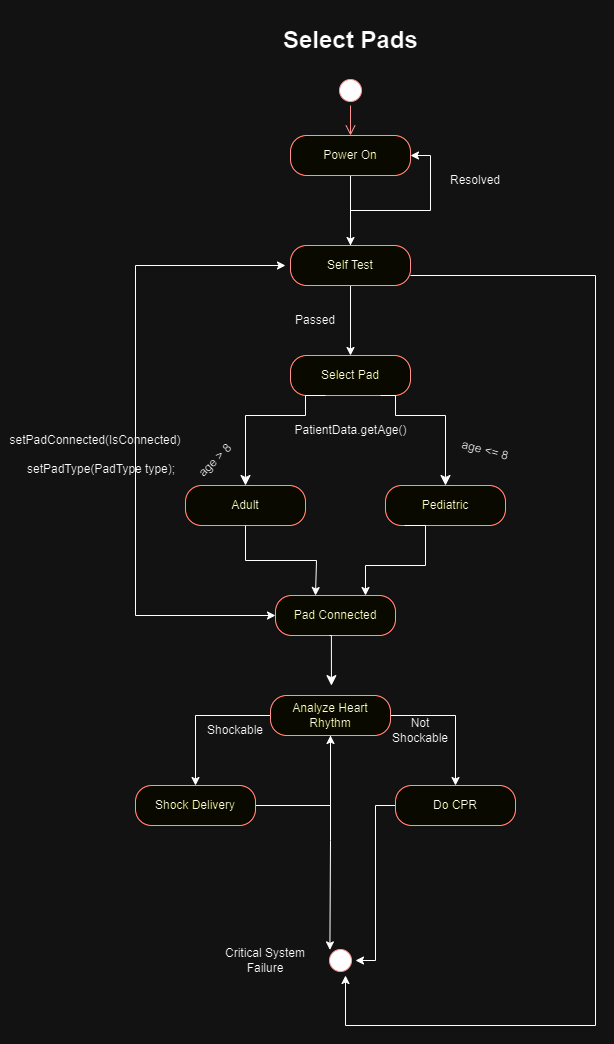

The diagram above was exported from draw.io. Its source (the exported page's mxGraphModel, read from the mxfile embedded in the PNG):
<mxGraphModel dx="1290" dy="585" grid="1" gridSize="10" guides="1" tooltips="1" connect="1" arrows="1" fold="1" page="1" pageScale="1" pageWidth="850" pageHeight="1100" math="0" shadow="0">
  <root>
    <mxCell id="0" />
    <mxCell id="1" parent="0" />
    <mxCell id="aBogVO9LvBo_belWc-0B-1" value="" style="ellipse;html=1;shape=startState;fillColor=#000000;strokeColor=#ff0000;" parent="1" vertex="1">
      <mxGeometry x="450" y="75" width="30" height="30" as="geometry" />
    </mxCell>
    <mxCell id="aBogVO9LvBo_belWc-0B-2" value="" style="edgeStyle=orthogonalEdgeStyle;html=1;verticalAlign=bottom;endArrow=open;endSize=8;strokeColor=#ff0000;rounded=0;entryX=0.5;entryY=0;entryDx=0;entryDy=0;" parent="1" source="aBogVO9LvBo_belWc-0B-1" target="aBogVO9LvBo_belWc-0B-4" edge="1">
      <mxGeometry relative="1" as="geometry">
        <mxPoint x="465" y="155" as="targetPoint" />
      </mxGeometry>
    </mxCell>
    <mxCell id="aBogVO9LvBo_belWc-0B-3" style="edgeStyle=orthogonalEdgeStyle;rounded=0;orthogonalLoop=1;jettySize=auto;html=1;exitX=0.5;exitY=1;exitDx=0;exitDy=0;" parent="1" source="aBogVO9LvBo_belWc-0B-4" target="aBogVO9LvBo_belWc-0B-7" edge="1">
      <mxGeometry relative="1" as="geometry" />
    </mxCell>
    <mxCell id="aBogVO9LvBo_belWc-0B-4" value="Power On" style="rounded=1;whiteSpace=wrap;html=1;arcSize=40;fontColor=#000000;fillColor=#ffffc0;strokeColor=#ff0000;" parent="1" vertex="1">
      <mxGeometry x="405" y="135" width="120" height="40" as="geometry" />
    </mxCell>
    <mxCell id="aBogVO9LvBo_belWc-0B-5" style="edgeStyle=orthogonalEdgeStyle;rounded=0;orthogonalLoop=1;jettySize=auto;html=1;entryX=1;entryY=0.5;entryDx=0;entryDy=0;" parent="1" source="aBogVO9LvBo_belWc-0B-7" target="aBogVO9LvBo_belWc-0B-4" edge="1">
      <mxGeometry relative="1" as="geometry" />
    </mxCell>
    <mxCell id="aBogVO9LvBo_belWc-0B-6" style="edgeStyle=orthogonalEdgeStyle;rounded=0;orthogonalLoop=1;jettySize=auto;html=1;exitX=0.5;exitY=1;exitDx=0;exitDy=0;entryX=0.5;entryY=0;entryDx=0;entryDy=0;" parent="1" source="aBogVO9LvBo_belWc-0B-7" target="aBogVO9LvBo_belWc-0B-9" edge="1">
      <mxGeometry relative="1" as="geometry" />
    </mxCell>
    <mxCell id="aBogVO9LvBo_belWc-0B-43" style="edgeStyle=orthogonalEdgeStyle;rounded=0;orthogonalLoop=1;jettySize=auto;html=1;" parent="1" edge="1">
      <mxGeometry relative="1" as="geometry">
        <mxPoint x="460" y="975" as="targetPoint" />
        <mxPoint x="525" y="275" as="sourcePoint" />
        <Array as="points">
          <mxPoint x="710" y="275" />
          <mxPoint x="710" y="1025" />
          <mxPoint x="460" y="1025" />
        </Array>
      </mxGeometry>
    </mxCell>
    <mxCell id="aBogVO9LvBo_belWc-0B-7" value="Self Test" style="rounded=1;whiteSpace=wrap;html=1;arcSize=40;fontColor=#000000;fillColor=#ffffc0;strokeColor=#ff0000;" parent="1" vertex="1">
      <mxGeometry x="405" y="245" width="120" height="40" as="geometry" />
    </mxCell>
    <mxCell id="aBogVO9LvBo_belWc-0B-8" value="Passed" style="text;html=1;strokeColor=none;fillColor=none;align=center;verticalAlign=middle;whiteSpace=wrap;rounded=0;" parent="1" vertex="1">
      <mxGeometry x="400" y="305" width="60" height="30" as="geometry" />
    </mxCell>
    <mxCell id="aBogVO9LvBo_belWc-0B-9" value="Select Pad" style="rounded=1;whiteSpace=wrap;html=1;arcSize=40;fontColor=#000000;fillColor=#ffffc0;strokeColor=#ff0000;" parent="1" vertex="1">
      <mxGeometry x="405" y="355" width="120" height="40" as="geometry" />
    </mxCell>
    <mxCell id="aBogVO9LvBo_belWc-0B-10" value="Resolved" style="text;html=1;strokeColor=none;fillColor=none;align=center;verticalAlign=middle;whiteSpace=wrap;rounded=0;" parent="1" vertex="1">
      <mxGeometry x="560" y="165" width="60" height="30" as="geometry" />
    </mxCell>
    <mxCell id="aBogVO9LvBo_belWc-0B-11" value="" style="edgeStyle=segmentEdgeStyle;endArrow=classic;html=1;curved=0;rounded=0;endSize=8;startSize=8;" parent="1" edge="1">
      <mxGeometry width="50" height="50" relative="1" as="geometry">
        <mxPoint x="440" y="395" as="sourcePoint" />
        <mxPoint x="360" y="485" as="targetPoint" />
        <Array as="points">
          <mxPoint x="420" y="395" />
          <mxPoint x="420" y="415" />
          <mxPoint x="360" y="415" />
        </Array>
      </mxGeometry>
    </mxCell>
    <mxCell id="aBogVO9LvBo_belWc-0B-12" value="" style="edgeStyle=segmentEdgeStyle;endArrow=classic;html=1;curved=0;rounded=0;endSize=8;startSize=8;exitX=0.75;exitY=1;exitDx=0;exitDy=0;" parent="1" source="aBogVO9LvBo_belWc-0B-9" edge="1">
      <mxGeometry width="50" height="50" relative="1" as="geometry">
        <mxPoint x="545" y="425" as="sourcePoint" />
        <mxPoint x="560" y="485" as="targetPoint" />
        <Array as="points">
          <mxPoint x="510" y="395" />
          <mxPoint x="510" y="415" />
          <mxPoint x="560" y="415" />
        </Array>
      </mxGeometry>
    </mxCell>
    <mxCell id="aBogVO9LvBo_belWc-0B-13" value="Adult" style="rounded=1;whiteSpace=wrap;html=1;arcSize=40;fontColor=#000000;fillColor=#ffffc0;strokeColor=#ff0000;" parent="1" vertex="1">
      <mxGeometry x="300" y="485" width="120" height="40" as="geometry" />
    </mxCell>
    <mxCell id="aBogVO9LvBo_belWc-0B-14" value="Pediatric" style="rounded=1;whiteSpace=wrap;html=1;arcSize=40;fontColor=#000000;fillColor=#ffffc0;strokeColor=#ff0000;" parent="1" vertex="1">
      <mxGeometry x="500" y="485" width="120" height="40" as="geometry" />
    </mxCell>
    <mxCell id="aBogVO9LvBo_belWc-0B-15" value="" style="endArrow=classic;html=1;rounded=0;edgeStyle=orthogonalEdgeStyle;exitX=0.5;exitY=1;exitDx=0;exitDy=0;" parent="1" source="aBogVO9LvBo_belWc-0B-13" edge="1">
      <mxGeometry width="50" height="50" relative="1" as="geometry">
        <mxPoint x="350" y="655" as="sourcePoint" />
        <mxPoint x="430" y="595" as="targetPoint" />
        <Array as="points">
          <mxPoint x="360" y="560" />
          <mxPoint x="431" y="560" />
        </Array>
      </mxGeometry>
    </mxCell>
    <mxCell id="aBogVO9LvBo_belWc-0B-16" value="" style="endArrow=classic;html=1;rounded=0;edgeStyle=orthogonalEdgeStyle;exitX=0.25;exitY=1;exitDx=0;exitDy=0;" parent="1" edge="1">
      <mxGeometry width="50" height="50" relative="1" as="geometry">
        <mxPoint x="519" y="525" as="sourcePoint" />
        <mxPoint x="480" y="595" as="targetPoint" />
        <Array as="points">
          <mxPoint x="540" y="525" />
          <mxPoint x="540" y="565" />
          <mxPoint x="480" y="565" />
        </Array>
      </mxGeometry>
    </mxCell>
    <mxCell id="aBogVO9LvBo_belWc-0B-18" value="Pad Connected" style="rounded=1;whiteSpace=wrap;html=1;arcSize=40;fontColor=#000000;fillColor=#ffffc0;strokeColor=#ff0000;" parent="1" vertex="1">
      <mxGeometry x="390" y="595" width="120" height="40" as="geometry" />
    </mxCell>
    <mxCell id="aBogVO9LvBo_belWc-0B-19" value="" style="endArrow=classic;startArrow=classic;html=1;rounded=0;edgeStyle=orthogonalEdgeStyle;entryX=0;entryY=0.5;entryDx=0;entryDy=0;" parent="1" target="aBogVO9LvBo_belWc-0B-18" edge="1">
      <mxGeometry width="50" height="50" relative="1" as="geometry">
        <mxPoint x="400" y="265" as="sourcePoint" />
        <mxPoint x="250" y="575" as="targetPoint" />
        <Array as="points">
          <mxPoint x="250" y="265" />
          <mxPoint x="250" y="615" />
        </Array>
      </mxGeometry>
    </mxCell>
    <mxCell id="aBogVO9LvBo_belWc-0B-22" value="setPadType(PadType type);" style="text;whiteSpace=wrap;" parent="1" vertex="1">
      <mxGeometry x="140" y="455" width="180" height="40" as="geometry" />
    </mxCell>
    <mxCell id="aBogVO9LvBo_belWc-0B-21" value="setPadConnected(IsConnected)" style="text;html=1;strokeColor=none;fillColor=none;align=center;verticalAlign=middle;whiteSpace=wrap;rounded=0;rotation=0;" parent="1" vertex="1">
      <mxGeometry x="180" y="425" width="60" height="30" as="geometry" />
    </mxCell>
    <mxCell id="aBogVO9LvBo_belWc-0B-25" value="PatientData.getAge()" style="text;html=1;align=center;verticalAlign=middle;resizable=0;points=[];autosize=1;strokeColor=none;fillColor=none;" parent="1" vertex="1">
      <mxGeometry x="395" y="415" width="140" height="30" as="geometry" />
    </mxCell>
    <mxCell id="aBogVO9LvBo_belWc-0B-26" value="age &amp;lt;= 8" style="text;html=1;strokeColor=none;fillColor=none;align=center;verticalAlign=middle;whiteSpace=wrap;rounded=0;rotation=15;" parent="1" vertex="1">
      <mxGeometry x="570" y="435" width="60" height="30" as="geometry" />
    </mxCell>
    <mxCell id="aBogVO9LvBo_belWc-0B-27" value="age &amp;gt; 8" style="text;html=1;strokeColor=none;fillColor=none;align=center;verticalAlign=middle;whiteSpace=wrap;rounded=0;rotation=-45;" parent="1" vertex="1">
      <mxGeometry x="300" y="445" width="60" height="30" as="geometry" />
    </mxCell>
    <mxCell id="aBogVO9LvBo_belWc-0B-29" style="edgeStyle=orthogonalEdgeStyle;rounded=0;orthogonalLoop=1;jettySize=auto;html=1;exitX=0;exitY=0.5;exitDx=0;exitDy=0;" parent="1" source="aBogVO9LvBo_belWc-0B-31" target="aBogVO9LvBo_belWc-0B-33" edge="1">
      <mxGeometry relative="1" as="geometry" />
    </mxCell>
    <mxCell id="aBogVO9LvBo_belWc-0B-30" style="edgeStyle=orthogonalEdgeStyle;rounded=0;orthogonalLoop=1;jettySize=auto;html=1;" parent="1" source="aBogVO9LvBo_belWc-0B-31" target="aBogVO9LvBo_belWc-0B-36" edge="1">
      <mxGeometry relative="1" as="geometry" />
    </mxCell>
    <mxCell id="aBogVO9LvBo_belWc-0B-41" style="edgeStyle=orthogonalEdgeStyle;rounded=0;orthogonalLoop=1;jettySize=auto;html=1;entryX=0;entryY=0;entryDx=0;entryDy=0;" parent="1" source="aBogVO9LvBo_belWc-0B-31" target="aBogVO9LvBo_belWc-0B-39" edge="1">
      <mxGeometry relative="1" as="geometry" />
    </mxCell>
    <mxCell id="aBogVO9LvBo_belWc-0B-31" value="Analyze Heart Rhythm" style="rounded=1;whiteSpace=wrap;html=1;arcSize=40;fontColor=#000000;fillColor=#ffffc0;strokeColor=#ff0000;" parent="1" vertex="1">
      <mxGeometry x="385" y="695" width="120" height="40" as="geometry" />
    </mxCell>
    <mxCell id="aBogVO9LvBo_belWc-0B-32" style="edgeStyle=orthogonalEdgeStyle;rounded=0;orthogonalLoop=1;jettySize=auto;html=1;" parent="1" source="aBogVO9LvBo_belWc-0B-33" target="aBogVO9LvBo_belWc-0B-31" edge="1">
      <mxGeometry relative="1" as="geometry" />
    </mxCell>
    <mxCell id="aBogVO9LvBo_belWc-0B-33" value="Shock Delivery" style="rounded=1;whiteSpace=wrap;html=1;arcSize=40;fontColor=#000000;fillColor=#ffffc0;strokeColor=#ff0000;" parent="1" vertex="1">
      <mxGeometry x="250" y="785" width="120" height="40" as="geometry" />
    </mxCell>
    <mxCell id="aBogVO9LvBo_belWc-0B-34" value="Shockable" style="text;html=1;strokeColor=none;fillColor=none;align=center;verticalAlign=middle;whiteSpace=wrap;rounded=0;" parent="1" vertex="1">
      <mxGeometry x="320" y="715" width="60" height="30" as="geometry" />
    </mxCell>
    <mxCell id="aBogVO9LvBo_belWc-0B-35" value="Not Shockable" style="text;html=1;strokeColor=none;fillColor=none;align=center;verticalAlign=middle;whiteSpace=wrap;rounded=0;" parent="1" vertex="1">
      <mxGeometry x="505" y="715" width="60" height="30" as="geometry" />
    </mxCell>
    <mxCell id="aBogVO9LvBo_belWc-0B-40" style="edgeStyle=orthogonalEdgeStyle;rounded=0;orthogonalLoop=1;jettySize=auto;html=1;entryX=1;entryY=0.5;entryDx=0;entryDy=0;" parent="1" source="aBogVO9LvBo_belWc-0B-36" target="aBogVO9LvBo_belWc-0B-39" edge="1">
      <mxGeometry relative="1" as="geometry" />
    </mxCell>
    <mxCell id="aBogVO9LvBo_belWc-0B-36" value="Do CPR" style="rounded=1;whiteSpace=wrap;html=1;arcSize=40;fontColor=#000000;fillColor=#ffffc0;strokeColor=#ff0000;" parent="1" vertex="1">
      <mxGeometry x="510" y="785" width="120" height="40" as="geometry" />
    </mxCell>
    <mxCell id="aBogVO9LvBo_belWc-0B-37" value="" style="edgeStyle=segmentEdgeStyle;endArrow=classic;html=1;curved=0;rounded=0;endSize=8;startSize=8;exitX=0.401;exitY=0.998;exitDx=0;exitDy=0;exitPerimeter=0;" parent="1" edge="1">
      <mxGeometry width="50" height="50" relative="1" as="geometry">
        <mxPoint x="444.0599999999999" y="635.0200000000001" as="sourcePoint" />
        <mxPoint x="445.94" y="685.1" as="targetPoint" />
      </mxGeometry>
    </mxCell>
    <mxCell id="aBogVO9LvBo_belWc-0B-38" value="Critical System Failure" style="text;html=1;strokeColor=none;fillColor=none;align=center;verticalAlign=middle;whiteSpace=wrap;rounded=0;" parent="1" vertex="1">
      <mxGeometry x="330" y="945" width="100" height="30" as="geometry" />
    </mxCell>
    <mxCell id="aBogVO9LvBo_belWc-0B-39" value="" style="ellipse;html=1;shape=startState;fillColor=#000000;strokeColor=#ff0000;" parent="1" vertex="1">
      <mxGeometry x="440" y="945" width="30" height="30" as="geometry" />
    </mxCell>
    <mxCell id="b52CeUIMcflwpOlBXdVY-1" value="&lt;h1&gt;Select Pads&lt;/h1&gt;" style="text;html=1;strokeColor=none;fillColor=none;spacing=5;spacingTop=-20;whiteSpace=wrap;overflow=hidden;rounded=0;" vertex="1" parent="1">
      <mxGeometry x="392.5" y="20" width="145" height="40" as="geometry" />
    </mxCell>
  </root>
</mxGraphModel>